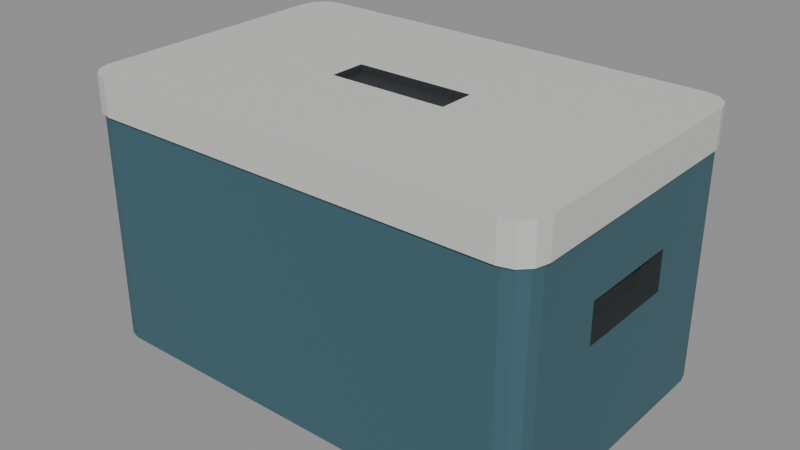 # Source: cooler_box_large.blend  (saved by Blender 4.0.36; exported with 4.5.12 LTS)
import bpy
from mathutils import Matrix  # noqa: F401  (used for matrix-valued properties, if any)

bpy.ops.wm.read_factory_settings(use_empty=True)
scene = bpy.context.scene
scene.name = 'Scene'

# ---- materials (node trees are filled in below, after node groups)
mat_prop_cooler_box_large_shell = bpy.data.materials.new('Prop_cooler_box_large_shell')
mat_prop_cooler_box_large_shell.use_transparent_shadow = False
mat_prop_cooler_box_large_shell.diffuse_color = (0.045, 0.12, 0.15, 1.0)
mat_prop_cooler_box_large_lid = bpy.data.materials.new('Prop_cooler_box_large_lid')
mat_prop_cooler_box_large_lid.use_transparent_shadow = False
mat_prop_cooler_box_large_lid.diffuse_color = (0.6, 0.615, 0.585, 1.0)
mat_prop_cooler_box_large_grip = bpy.data.materials.new('Prop_cooler_box_large_grip')
mat_prop_cooler_box_large_grip.use_transparent_shadow = False
mat_prop_cooler_box_large_grip.diffuse_color = (0.03, 0.035, 0.038, 1.0)

# ---- material node trees
mat_prop_cooler_box_large_shell.use_nodes = True; mat_prop_cooler_box_large_shell.node_tree.nodes.clear()
_N = mat_prop_cooler_box_large_shell.node_tree.nodes; _L = mat_prop_cooler_box_large_shell.node_tree.links
n0 = _N.new('ShaderNodeBsdfPrincipled'); n0.name = 'Principled BSDF'; n0.location = (10, 300)
n0.inputs[0].default_value = (0.045, 0.12, 0.15, 1.0)
n0.inputs[2].default_value = 0.55
n0.inputs[3].default_value = 1.45
n1 = _N.new('ShaderNodeOutputMaterial'); n1.name = 'Material Output'; n1.location = (300, 300)
_L.new(n0.outputs[0], n1.inputs[0])
n1.is_active_output = True
mat_prop_cooler_box_large_lid.use_nodes = True; mat_prop_cooler_box_large_lid.node_tree.nodes.clear()
_N = mat_prop_cooler_box_large_lid.node_tree.nodes; _L = mat_prop_cooler_box_large_lid.node_tree.links
n0 = _N.new('ShaderNodeBsdfPrincipled'); n0.name = 'Principled BSDF'; n0.location = (10, 300)
n0.inputs[0].default_value = (0.6, 0.615, 0.585, 1.0)
n0.inputs[2].default_value = 0.6
n0.inputs[3].default_value = 1.45
n1 = _N.new('ShaderNodeOutputMaterial'); n1.name = 'Material Output'; n1.location = (300, 300)
_L.new(n0.outputs[0], n1.inputs[0])
n1.is_active_output = True
mat_prop_cooler_box_large_grip.use_nodes = True; mat_prop_cooler_box_large_grip.node_tree.nodes.clear()
_N = mat_prop_cooler_box_large_grip.node_tree.nodes; _L = mat_prop_cooler_box_large_grip.node_tree.links
n0 = _N.new('ShaderNodeBsdfPrincipled'); n0.name = 'Principled BSDF'; n0.location = (10, 300)
n0.inputs[0].default_value = (0.03, 0.035, 0.038, 1.0)
n0.inputs[2].default_value = 0.72
n0.inputs[3].default_value = 1.45
n1 = _N.new('ShaderNodeOutputMaterial'); n1.name = 'Material Output'; n1.location = (300, 300)
_L.new(n0.outputs[0], n1.inputs[0])
n1.is_active_output = True

# ---- meshes
me_cooler_box_large_mesh = bpy.data.meshes.new('cooler_box_large_Mesh')
me_cooler_box_large_mesh.from_pydata([(0.345, 0.188, -0.2), (-0.09, -0.0275, 0.188), (0.18, 0.223, 0.09), (-0.12, 0.223, 0.09), (0.12, 0.223, 0.09), (0.09, -0.0275, 0.188), (-0.18, 0.223, 0.09), (0.315, -0.08, -0.01), (0.18, 0.223, 0.118), (0.09, 0.0275, 0.188), (0.12, 0.223, 0.118), (0.35, 0.185, 0.145), (-0.12, 0.223, 0.118), (-0.09, 0.0275, 0.188), (-0.18, 0.223, 0.118), (0.315, 0.08, -0.01), (0.3407, 0.204, -0.2), (0.315, 0.08, 0.05), (0.315, -0.08, 0.05), (0.3446, 0.205, 0.145), (0.329, 0.2157, -0.2), (-0.315, -0.08, -0.01), (-0.315, 0.08, -0.01), (0.33, 0.2196, 0.145), (-0.315, 0.08, 0.05), (0.313, 0.22, -0.2), (-0.315, -0.08, 0.05), (0.31, 0.225, 0.145), (-0.31, 0.225, 0.145), (-0.313, 0.22, -0.2), (-0.33, 0.2196, 0.145), (-0.329, 0.2157, -0.2), (-0.3407, 0.204, -0.2), (-0.3446, 0.205, 0.145), (-0.345, 0.188, -0.2), (-0.35, 0.185, 0.145), (-0.345, -0.188, -0.2), (-0.35, -0.185, 0.145), (-0.3407, -0.204, -0.2), (-0.3446, -0.205, 0.145), (-0.33, -0.2196, 0.145), (-0.329, -0.2157, -0.2), (-0.313, -0.22, -0.2), (-0.31, -0.225, 0.145), (0.313, -0.22, -0.2), (0.31, -0.225, 0.145), (0.329, -0.2157, -0.2), (0.33, -0.2196, 0.145), (0.3446, -0.205, 0.145), (0.3407, -0.204, -0.2), (0.35, -0.185, 0.145), (0.345, -0.188, -0.2), (0.35, 0.185, 0.2), (0.3446, 0.205, 0.2), (0.33, 0.2196, 0.2), (0.31, 0.225, 0.2), (-0.31, 0.225, 0.2), (-0.33, 0.2196, 0.2), (-0.3446, 0.205, 0.2), (-0.35, 0.185, 0.2), (-0.35, -0.185, 0.2), (-0.3446, -0.205, 0.2), (-0.33, -0.2196, 0.2), (-0.31, -0.225, 0.2), (0.31, -0.225, 0.2), (0.33, -0.2196, 0.2), (0.3446, -0.205, 0.2), (0.35, -0.185, 0.2), (0.3407, 0.204, 0.145), (0.345, 0.188, 0.145), (0.329, 0.2157, 0.145), (0.313, 0.22, 0.145), (-0.313, 0.22, 0.145), (-0.329, 0.2157, 0.145), (-0.3407, 0.204, 0.145), (-0.345, 0.188, 0.145), (-0.345, -0.188, 0.145), (-0.3407, -0.204, 0.145), (-0.329, -0.2157, 0.145), (-0.313, -0.22, 0.145), (0.313, -0.22, 0.145), (0.329, -0.2157, 0.145), (0.3407, -0.204, 0.145), (0.345, -0.188, 0.145), (-0.345, 0.08, -0.01), (-0.345, -0.08, -0.01), (-0.345, -0.08, 0.05), (-0.345, 0.08, 0.05), (0.345, -0.08, -0.01), (0.345, -0.08, 0.05), (0.345, 0.08, -0.01), (0.345, 0.08, 0.05), (0.09, -0.0275, 0.2), (0.09, 0.0275, 0.2), (-0.09, -0.0275, 0.2), (-0.09, 0.0275, 0.2), (-0.18, 0.22, 0.09), (-0.18, 0.22, 0.118), (-0.12, 0.22, 0.118), (-0.12, 0.22, 0.09), (0.12, 0.22, 0.09), (0.12, 0.22, 0.118), (0.18, 0.22, 0.118), (0.18, 0.22, 0.09)], [], [(69, 16, 68), (16, 70, 68), (20, 71, 70), (72, 96, 29), (98, 71, 101), (29, 99, 100), (29, 73, 72), (31, 74, 73), (32, 75, 74), (84, 34, 36), (76, 87, 86), (36, 77, 76), (77, 41, 78), (78, 42, 79), (79, 44, 80), (80, 46, 81), (81, 49, 82), (82, 51, 83), (88, 51, 0), (91, 83, 89), (42, 36, 29), (11, 53, 52), (19, 54, 53), (23, 55, 54), (27, 56, 55), (28, 57, 56), (30, 58, 57), (33, 59, 58), (35, 60, 59), (37, 61, 60), (39, 62, 61), (40, 63, 62), (43, 64, 63), (45, 65, 64), (47, 66, 65), (48, 67, 66), (50, 52, 67), (72, 28, 27), (45, 43, 80), (59, 95, 56), (67, 92, 64), (21, 84, 85), (22, 87, 84), (24, 86, 87), (26, 85, 86), (21, 24, 22), (90, 7, 88), (91, 15, 90), (89, 17, 91), (88, 18, 89), (18, 15, 17), (5, 94, 92), (9, 92, 93), (95, 9, 93), (94, 13, 95), (13, 5, 9), (3, 98, 99), (3, 14, 12), (14, 96, 97), (96, 3, 99), (98, 14, 97), (2, 102, 103), (2, 10, 8), (10, 100, 101), (100, 2, 103), (102, 10, 101), (69, 0, 16), (16, 20, 70), (20, 25, 71), (72, 97, 96), (101, 100, 99), (98, 97, 72), (101, 99, 98), (71, 102, 101), (98, 72, 71), (103, 102, 71), (71, 25, 103), (25, 29, 100), (103, 25, 100), (29, 96, 99), (29, 31, 73), (31, 32, 74), (32, 34, 75), (84, 87, 75), (36, 76, 85), (76, 86, 85), (84, 75, 34), (36, 85, 84), (76, 75, 87), (36, 38, 77), (77, 38, 41), (78, 41, 42), (79, 42, 44), (80, 44, 46), (81, 46, 49), (82, 49, 51), (88, 89, 83), (0, 69, 90), (69, 91, 90), (88, 83, 51), (0, 90, 88), (91, 69, 83), (36, 34, 29), (34, 32, 29), (32, 31, 29), (29, 25, 44), (25, 20, 0), (20, 16, 0), (0, 51, 44), (51, 49, 44), (49, 46, 44), (44, 42, 29), (42, 41, 36), (41, 38, 36), (25, 0, 44), (11, 19, 53), (19, 23, 54), (23, 27, 55), (27, 28, 56), (28, 30, 57), (30, 33, 58), (33, 35, 59), (35, 37, 60), (37, 39, 61), (39, 40, 62), (40, 43, 63), (43, 45, 64), (45, 47, 65), (47, 48, 66), (48, 50, 67), (50, 11, 52), (72, 73, 30), (27, 23, 71), (23, 70, 71), (72, 30, 28), (27, 71, 72), (68, 70, 23), (33, 30, 74), (30, 73, 74), (68, 23, 19), (69, 68, 19), (35, 33, 75), (33, 74, 75), (69, 19, 11), (83, 69, 11), (37, 35, 75), (37, 75, 76), (83, 11, 50), (82, 83, 48), (83, 50, 48), (39, 37, 76), (39, 76, 77), (81, 82, 47), (82, 48, 47), (40, 39, 77), (40, 77, 78), (80, 81, 47), (43, 40, 79), (40, 78, 79), (80, 47, 45), (43, 79, 80), (95, 93, 55), (93, 54, 55), (55, 56, 95), (56, 57, 58), (58, 59, 56), (59, 60, 95), (60, 61, 62), (62, 94, 60), (94, 95, 60), (92, 94, 63), (94, 62, 63), (63, 64, 92), (64, 65, 66), (66, 67, 64), (67, 52, 92), (52, 53, 54), (54, 93, 52), (93, 92, 52), (21, 22, 84), (22, 24, 87), (24, 26, 86), (26, 21, 85), (21, 26, 24), (90, 15, 7), (91, 17, 15), (89, 18, 17), (88, 7, 18), (18, 7, 15), (5, 1, 94), (9, 5, 92), (95, 13, 9), (94, 1, 13), (13, 1, 5), (3, 12, 98), (3, 6, 14), (14, 6, 96), (96, 6, 3), (98, 12, 14), (2, 8, 102), (2, 4, 10), (10, 4, 100), (100, 4, 2), (102, 8, 10)])
me_cooler_box_large_mesh.polygons.foreach_set('material_index', [0, 0, 0, 0, 0, 0, 0, 0, 0, 0, 0, 0, 0, 0, 0, 0, 0, 0, 0, 0, 0, 1, 1, 1, 1, 1, 1, 1, 1, 1, 1, 1, 1, 1, 1, 1, 1, 1, 1, 1, 1, 2, 2, 2, 2, 2, 2, 2, 2, 2, 2, 2, 2, 2, 2, 2, 2, 2, 2, 2, 2, 2, 2, 2, 2, 2, 0, 0, 0, 0, 0, 0, 0, 0, 0, 0, 0, 0, 0, 0, 0, 0, 0, 0, 0, 0, 0, 0, 0, 0, 0, 0, 0, 0, 0, 0, 0, 0, 0, 0, 0, 0, 0, 0, 0, 0, 0, 0, 0, 0, 0, 0, 0, 0, 0, 1, 1, 1, 1, 1, 1, 1, 1, 1, 1, 1, 1, 1, 1, 1, 1, 1, 1, 1, 1, 1, 1, 1, 1, 1, 1, 1, 1, 1, 1, 1, 1, 1, 1, 1, 1, 1, 1, 1, 1, 1, 1, 1, 1, 1, 1, 1, 1, 1, 1, 1, 1, 1, 1, 1, 1, 1, 1, 1, 1, 1, 1, 1, 1, 2, 2, 2, 2, 2, 2, 2, 2, 2, 2, 2, 2, 2, 2, 2, 2, 2, 2, 2, 2, 2, 2, 2, 2, 2])
me_cooler_box_large_mesh.materials.append(mat_prop_cooler_box_large_shell)
me_cooler_box_large_mesh.materials.append(mat_prop_cooler_box_large_lid)
me_cooler_box_large_mesh.materials.append(mat_prop_cooler_box_large_grip)
me_cooler_box_large_mesh.update()

# ---- objects
ob_cooler_box_large = bpy.data.objects.new('cooler_box_large', me_cooler_box_large_mesh)

# ---- transforms, parenting, visibility, modifiers, constraints
ob_cooler_box_large.location = (0.0, 0.0, 0.0)

# ---- collection membership
scene.collection.objects.link(ob_cooler_box_large)

# ---- scene / render settings (as saved in the file)
scene.frame_start = 1; scene.frame_end = 250; scene.frame_set(1)
scene.render.engine = 'BLENDER_EEVEE_NEXT'
scene.cycles.sampling_pattern = 'TABULATED_SOBOL'
bpy.context.view_layer.update()

# ---- added for rendering (the .blend has no active camera and no usable light): camera, sun + grey world if the file has none
cam_auto = bpy.data.cameras.new('AutoCamera')
cam_auto.lens = 50.0
cam_auto.sensor_width = 36.0
cam_auto.clip_end = 1000.0
ob_auto_camera = bpy.data.objects.new('AutoCamera', cam_auto)
scene.collection.objects.link(ob_auto_camera)
ob_auto_camera.location = (0.854268, -1.02512, 0.683415)
ob_auto_camera.rotation_euler = (1.09748, -7.21219e-08, 0.694738)
scene.camera = ob_auto_camera
light_auto_sun = bpy.data.lights.new('AutoSun', 'SUN')
light_auto_sun.energy = 3.0
light_auto_sun.angle = 0.0523599
ob_auto_sun = bpy.data.objects.new('AutoSun', light_auto_sun)
scene.collection.objects.link(ob_auto_sun)
ob_auto_sun.rotation_euler = (0.872665, 0.174533, 0.523599)
if scene.world is None:
    world_auto = bpy.data.worlds.new('AutoWorld')
    world_auto.color = (0.3, 0.3, 0.3)
    scene.world = world_auto
bpy.context.view_layer.update()
